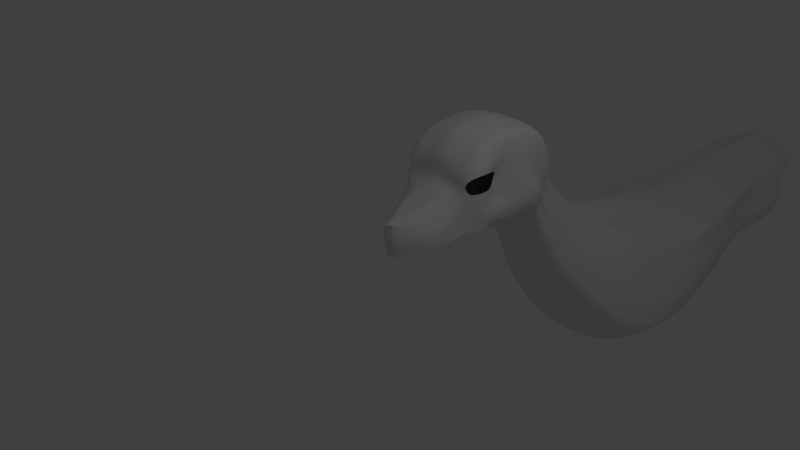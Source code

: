 # Source: statue.blend  (saved by Blender 2.67.0; exported with 4.5.12 LTS)
import bpy
from mathutils import Matrix  # noqa: F401  (used for matrix-valued properties, if any)

bpy.ops.wm.read_factory_settings(use_empty=True)
scene = bpy.context.scene
scene.name = 'Scene'

# ---- collections
col_collection_1 = bpy.data.collections.new('Collection 1'); scene.collection.children.link(col_collection_1)

# ---- world
world_world = bpy.data.worlds.new('World'); scene.world = world_world
world_world.color = (0.05088, 0.05088, 0.05088)
world_world.use_sun_shadow = False
world_world.sun_shadow_jitter_overblur = 0.0
world_world.cycles.sampling_method = 'MANUAL'
world_world.cycles.sample_map_resolution = 256

# ---- cameras
cam_camera = bpy.data.cameras.new('Camera')
cam_camera.clip_end = 100.0
cam_camera.lens = 35.0
cam_camera.sensor_width = 32.0
cam_camera.sensor_height = 18.0
cam_camera.ortho_scale = 7.314
cam_camera.dof.focus_distance = 0.0
cam_camera.dof.aperture_fstop = 128.0

# ---- lights
light_lamp = bpy.data.lights.new('Lamp', 'POINT')
light_lamp.transmission_factor = 0.0
light_lamp.cutoff_distance = 30.0
light_lamp.energy = 100.0
light_lamp.shadow_buffer_clip_start = 1.001
light_lamp.shadow_soft_size = 0.1
light_lamp.shadow_maximum_resolution = 0.006
light_lamp.use_absolute_resolution = True
light_lamp.cycles.use_multiple_importance_sampling = False

# ---- meshes
me_cube_001 = bpy.data.meshes.new('Cube.001')
me_cube_001.from_pydata([(0.5477, 1.161, 0.09406), (0.4834, 0.9867, 0.02468), (0.5477, 1.161, 0.6357), (0.4375, 0.7053, -0.01804), (0.0, 0.1974, -0.2002), (0.0, 0.2082, 0.3355), (0.0, 0.9867, 0.6031), (0.0, 0.7053, 0.4632), (0.4055, 0.9867, 0.4732), (0.3503, 0.7053, 0.3318), (0.4741, 0.9867, 0.1248), (0.4741, 0.9867, 0.326), (0.0, 1.161, 0.762), (0.4481, 0.7053, 0.2008), (0.4481, 0.7053, 0.06701), (0.0, 0.1446, 0.2365), (0.0, 0.1446, 0.03245), (0.5477, 1.161, 0.436), (0.5477, 1.161, 0.2729), (0.0, 0.4855, 0.4179), (0.2066, 0.9867, 0.6119), (0.3099, 1.161, 0.648), (0.1106, 0.4855, 0.3978), (0.2625, 0.425, 0.04925), (0.2625, 0.425, 0.16), (0.2572, 0.4514, -0.03413), (0.2136, 0.4855, 0.3134), (0.5374, 1.641, 0.6656), (0.3099, 2.133, 1.324), (0.3099, 1.474, 1.27), (0.6355, 1.225, 0.6357), (0.0, 0.2656, 0.3355), (0.179, 0.7053, 0.4756), (0.0, 2.133, 1.397), (0.5477, 2.133, 1.271), (0.0, 1.804, 1.375), (0.5477, 1.804, 1.249), (0.6058, 1.286, 1.005), (0.6058, 1.213, 0.8733), (0.6598, 1.472, 0.6357), (0.5477, 1.474, 1.226), (0.0, 1.474, 1.353), (0.6613, 1.533, 1.008), (0.6613, 1.461, 0.8882), (0.0, 1.218, 1.131), (0.4791, 1.218, 1.005), (0.5777, 1.659, 0.8594), (0.5777, 1.772, 0.9939), (0.3099, 1.218, 1.018), (0.3099, 1.146, 0.8493), (0.0, 1.146, 0.9632), (0.4791, 1.146, 0.7589), (0.5374, 1.641, 0.4659), (0.6355, 1.225, 0.436), (0.6598, 1.472, 0.436), (0.3099, 1.804, 1.328), (0.6038, 1.23, 0.09406), (0.6038, 1.23, 0.2729), (0.6598, 1.514, 0.07846), (0.7312, 1.514, 0.3071), (0.6259, 1.724, 0.1283), (0.6331, 1.724, 0.3071), (0.6001, 1.885, 0.6656), (0.5777, 1.902, 0.8594), (0.5777, 2.016, 0.9939), (0.6092, 1.901, 0.4203), (0.6338, 1.968, 0.1283), (0.6697, 1.968, 0.3071), (0.3761, 2.556, 1.272), (0.0, 2.562, 1.265), (0.6318, 2.537, 1.206), (0.6783, 2.227, 0.7069), (0.6566, 2.271, 0.8755), (0.6584, 2.392, 0.978), (0.739, 2.229, 0.5234), (0.7166, 2.221, 0.2197), (0.7469, 2.246, 0.3785), (0.3841, 2.787, 0.9284), (0.0, 2.853, 0.9527), (0.6042, 2.773, 0.8571), (0.6577, 2.445, 0.5058), (0.6504, 2.507, 0.634), (0.6536, 2.621, 0.6966), (0.7532, 2.417, 0.3662), (0.7101, 2.365, 0.1155), (0.7279, 2.41, 0.2408), (0.0, 1.891, -0.2745), (0.0, 2.135, -0.2725), (0.5277, 1.78, 0.006627), (0.4104, 1.836, -0.1418), (0.4272, 2.079, -0.1482), (0.6139, 2.024, 0.004027), (0.1068, 0.7089, -0.2104), (0.1068, 1.295, -0.1323), (0.4272, 0.9837, 0.07724), (0.2136, 1.012, -0.03085), (0.2136, 1.295, -0.03085), (0.2136, 1.579, -0.08377), (0.2423, 0.6997, -0.0008671), (0.2059, 0.7121, -0.109), (0.4186, 1.552, 0.02428), (0.4272, 1.268, 0.07724), (0.2136, 2.107, -0.2563), (0.2136, 1.863, -0.2498), (0.1068, 1.579, -0.1852), (0.1068, 1.012, -0.1323), (0.0, 0.7276, -0.2457), (0.0, 1.579, -0.2206), (0.0, 1.295, -0.1676), (0.0, 1.012, -0.1676), (0.1068, 1.877, -0.2616), (0.1068, 2.121, -0.2644), (0.0534, 0.6664, -0.2104), (0.0, 0.5619, -0.109), (0.0, 0.534, -0.0008671), (0.0, 0.6167, -0.2104), (0.197, 0.6296, -0.0008671), (0.1068, 0.6204, -0.109), (0.499, 1.537, 0.0712), (0.0, 2.241, -0.2449), (0.4307, 2.189, -0.09176), (0.6325, 2.15, 0.08723), (0.1978, 2.207, -0.2183), (0.08068, 2.224, -0.2316), (0.0, 2.444, -0.1903), (0.4151, 2.404, -0.09816), (0.5909, 2.356, 0.03242), (0.217, 2.426, -0.1879), (0.1197, 2.436, -0.1911), (0.2803, 3.357, -0.05815), (0.0, 3.345, 0.002599), (0.444, 3.332, -0.07885), (0.5705, 3.026, -0.2818), (0.5418, 3.095, -0.198), (0.485, 3.179, -0.1667), (0.5663, 2.977, -0.3731), (0.5483, 2.898, -0.5566), (0.5586, 2.953, -0.4705), (0.0, 2.914, -0.8279), (0.331, 2.893, -0.7337), (0.4599, 2.878, -0.6215), (0.1832, 2.897, -0.8119), (0.1092, 2.905, -0.8199), (0.629, 2.667, 0.4233), (0.6021, 2.762, 0.4511), (0.7075, 2.553, 0.2546), (0.6105, 2.598, 0.3398), (0.0, 2.487, -0.2046), (0.2243, 2.478, -0.1966), (0.6621, 2.47, 0.0659), (0.6723, 2.526, 0.1518), (0.4454, 2.466, -0.1107), (0.5739, 2.451, 0.001167), (0.3949, 2.929, 0.5811), (0.0, 2.978, 0.566), (0.298, 2.47, -0.1886), (0.5639, 2.903, 0.5422), (0.5173, 2.716, 0.2189), (0.5581, 2.707, 0.09212), (0.0, 2.649, -0.2807), (0.5071, 2.636, -0.0655), (0.3347, 2.633, -0.206), (0.2945, 3.001, 0.3389), (0.2174, 2.636, -0.268), (0.4914, 2.868, 0.2676), (0.5491, 2.738, 0.1525), (0.1587, 2.642, -0.2744), (0.5153, 2.68, 0.002826), (0.437, 2.621, -0.117), (0.0, 3.024, 0.3168), (0.4274, 2.981, 0.3135), (0.2734, 3.897, -0.5502), (0.0, 3.87, -0.4553), (0.4816, 3.859, -0.6374), (0.6346, 3.422, -0.8294), (0.5601, 3.53, -0.7398), (0.5126, 3.657, -0.7281), (0.6259, 3.336, -0.9304), (0.5964, 3.189, -1.138), (0.6127, 3.281, -1.046), (0.0, 3.145, -1.467), (0.3131, 3.141, -1.352), (0.4813, 3.149, -1.212), (0.1219, 3.126, -1.446), (0.02721, 3.136, -1.456), (0.5359, 4.405, -0.8766), (0.0, 4.378, -0.7074), (0.7442, 4.366, -0.909), (0.8971, 3.929, -1.505), (0.8615, 4.038, -1.234), (0.7751, 4.165, -1.109), (0.8885, 3.844, -1.614), (0.8589, 3.697, -1.825), (0.8752, 3.789, -1.732), (0.0, 3.653, -2.16), (0.5757, 3.648, -2.038), (0.7438, 3.657, -1.898), (0.3844, 3.634, -2.132), (0.2897, 3.643, -2.142), (0.6836, 5.131, -1.212), (0.0, 5.094, -0.8069), (0.9579, 5.079, -1.27), (1.159, 4.504, -1.951), (1.085, 4.647, -1.632), (1.082, 4.814, -1.494), (1.148, 4.391, -2.084), (1.109, 4.198, -2.358), (1.13, 4.319, -2.236), (0.0, 4.14, -2.908), (0.7359, 4.134, -2.639), (0.9574, 4.145, -2.455), (0.484, 4.115, -2.781), (0.3593, 4.127, -2.834), (0.8653, 5.759, -1.463), (0.0, 5.719, -1.029), (1.173, 5.702, -1.555), (1.399, 5.056, -2.361), (1.271, 5.217, -2.003), (1.219, 5.404, -1.848), (1.386, 4.93, -2.51), (1.342, 4.713, -2.819), (1.367, 4.849, -2.68), (0.0, 4.648, -3.403), (0.924, 4.641, -3.141), (1.172, 4.654, -2.944), (0.6415, 4.62, -3.295), (0.5016, 4.634, -3.349), (0.9594, 6.705, -1.47), (0.0, 6.666, -1.155), (1.256, 6.649, -1.558), (1.474, 6.026, -2.332), (1.422, 6.182, -1.987), (1.3, 6.362, -1.838), (1.462, 5.905, -2.476), (1.42, 5.696, -2.774), (1.443, 5.827, -2.641), (0.0, 5.632, -3.402), (1.016, 5.626, -3.136), (1.256, 5.638, -2.893), (0.7434, 5.605, -3.32), (0.6084, 5.619, -3.354), (0.792, 7.875, -1.604), (0.0, 7.842, -1.338), (1.043, 7.828, -1.679), (1.227, 7.302, -2.333), (1.198, 7.433, -2.041), (1.08, 7.586, -1.915), (1.217, 7.199, -2.455), (1.181, 7.022, -2.706), (1.201, 7.133, -2.593), (0.0, 6.969, -3.237), (0.8398, 6.963, -3.012), (1.042, 6.974, -2.806), (0.6094, 6.946, -3.167), (0.4953, 6.957, -3.196), (0.5032, 9.265, -1.425), (0.0, 9.234, -1.176), (0.7376, 9.221, -1.495), (0.9097, 8.729, -2.106), (0.7748, 8.852, -1.833), (0.7725, 8.994, -1.715), (0.9, 8.633, -2.219), (0.8668, 8.468, -2.454), (0.8852, 8.571, -2.349), (0.0, 8.418, -2.95), (0.548, 8.413, -2.74), (0.7372, 8.423, -2.548), (0.3327, 8.396, -2.885), (0.2261, 8.407, -2.912), (0.3061, 0.9867, 0.5426), (0.1033, 0.9867, 0.6075), (0.4288, 1.161, 0.6419), (0.1549, 1.161, 0.705), (0.1549, 1.474, 1.311), (0.4288, 1.474, 1.248), (0.1621, 0.4855, 0.3556), (0.2647, 0.7053, 0.4037), (0.05532, 0.4855, 0.4079), (0.0, 0.2369, 0.3355), (0.0895, 0.7053, 0.4694), (0.1549, 1.218, 1.074), (0.3945, 1.218, 1.011), (0.1549, 2.133, 1.361), (0.4288, 2.133, 1.298), (0.1549, 1.146, 0.9063), (0.3945, 1.146, 0.8041), (0.4288, 1.804, 1.288), (0.1549, 1.804, 1.351), (0.1881, 2.559, 1.268), (0.5039, 2.546, 1.239), (0.192, 2.82, 0.9406), (0.4942, 2.78, 0.8927), (0.1402, 3.351, -0.02778), (0.3622, 3.345, -0.0685), (0.1974, 2.954, 0.5736), (0.4794, 2.916, 0.5616), (0.1472, 3.013, 0.3279), (0.361, 2.991, 0.3262), (0.1367, 3.884, -0.5028), (0.3775, 3.878, -0.5938), (0.268, 4.391, -0.792), (0.64, 4.386, -0.8928), (0.3418, 5.113, -1.009), (0.8207, 5.105, -1.241), (0.4327, 5.739, -1.187), (1.019, 5.731, -1.509), (0.4797, 6.685, -1.312), (1.108, 6.677, -1.514), (0.396, 7.859, -1.471), (0.9174, 7.852, -1.641), (0.2516, 9.249, -1.3), (0.6204, 9.243, -1.46), (0.9396, 8.881, -2.462), (0.981, 9.136, -2.212), (0.8224, 9.692, -1.678), (0.8253, 9.491, -1.79), (0.7786, 8.804, -2.566), (0.5434, 8.749, -2.798), (0.0, 8.707, -3.057), (0.9625, 9.031, -2.357), (0.6335, 10.05, -1.423), (0.1752, 10.1, -1.229), (0.1435, 8.703, -3.008), (0.2759, 8.696, -2.972), (0.993, 9.279, -2.095), (0.7791, 10.02, -1.46), (0.0, 10.11, -1.074), (0.4879, 10.09, -1.385), (0.9321, 9.695, -2.455), (0.9726, 9.945, -2.21), (0.8173, 10.49, -1.687), (0.8201, 10.29, -1.796), (0.7743, 9.62, -2.557), (0.5439, 9.566, -2.784), (0.0, 9.525, -3.037), (0.9545, 9.842, -2.352), (0.6321, 10.84, -1.436), (0.1831, 10.89, -1.247), (0.152, 9.521, -2.99), (0.2818, 9.514, -2.955), (0.9844, 10.09, -2.095), (0.7748, 10.81, -1.473), (0.0, 10.9, -1.095), (0.4894, 10.88, -1.399)], [], [(11, 17, 2, 8), (24, 13, 9, 26), (13, 11, 8, 9), (25, 3, 14, 23), (10, 18, 17, 11), (1, 0, 18, 10), (23, 14, 13, 24), (3, 1, 10, 14), (14, 10, 11, 13), (279, 270, 6, 7), (270, 272, 12, 6), (15, 24, 26, 5), (16, 23, 24, 15), (269, 271, 21, 20), (276, 269, 20, 32), (277, 279, 7, 19), (4, 25, 23, 16), (275, 276, 32, 22), (278, 275, 22, 31), (285, 51, 45, 281), (286, 36, 34, 283), (287, 55, 28, 282), (271, 2, 51, 285), (284, 49, 48, 280), (281, 45, 40, 274), (272, 21, 49, 284), (280, 48, 29, 273), (45, 51, 38, 37), (37, 38, 43, 42), (42, 43, 46, 47), (274, 40, 36, 286), (273, 29, 55, 287), (42, 40, 45, 37), (47, 36, 40, 42), (2, 17, 53, 30), (39, 54, 52, 27), (30, 53, 54, 39), (278, 277, 19, 5), (18, 0, 56, 57), (57, 56, 58, 59), (59, 58, 60, 61), (53, 17, 18, 57), (59, 54, 53, 57), (54, 59, 61, 52), (27, 52, 65, 62), (47, 46, 63, 64), (61, 60, 66, 67), (46, 27, 62, 63), (52, 61, 67, 65), (36, 47, 64, 34), (67, 66, 75, 76), (63, 62, 71, 72), (282, 28, 68, 288), (62, 65, 74, 71), (34, 64, 73, 70), (65, 67, 76, 74), (283, 34, 70, 289), (64, 63, 72, 73), (289, 70, 79, 291), (72, 71, 80, 81), (70, 73, 82, 79), (288, 68, 77, 290), (71, 74, 83, 80), (74, 76, 85, 83), (73, 72, 81, 82), (76, 75, 84, 85), (111, 110, 86, 87), (66, 60, 88, 91), (91, 88, 89, 90), (103, 89, 100, 97), (95, 94, 98, 99), (90, 89, 103, 102), (97, 100, 101, 96), (96, 101, 94, 95), (93, 105, 109, 108), (104, 93, 108, 107), (96, 95, 105, 93), (105, 92, 106, 109), (97, 96, 93, 104), (95, 99, 92, 105), (102, 103, 110, 111), (97, 104, 110, 103), (110, 104, 107, 86), (112, 117, 113, 115), (117, 116, 114, 113), (92, 99, 117, 112), (99, 98, 116, 117), (92, 112, 106), (106, 112, 115), (58, 118, 88, 60), (100, 89, 88, 118), (102, 111, 123, 122), (91, 90, 120, 121), (90, 102, 122, 120), (111, 87, 119, 123), (66, 91, 121, 75), (122, 123, 128, 127), (123, 119, 124, 128), (121, 120, 125, 126), (120, 122, 127, 125), (75, 121, 126, 84), (164, 157, 133, 134), (165, 158, 135, 132), (157, 165, 132, 133), (166, 159, 138, 142), (167, 160, 136, 137), (168, 161, 139, 140), (158, 167, 137, 135), (296, 162, 129, 292), (161, 163, 141, 139), (170, 164, 134, 131), (297, 170, 131, 293), (160, 168, 140, 136), (163, 166, 142, 141), (82, 81, 143, 144), (80, 83, 145, 146), (81, 80, 146, 143), (128, 124, 147, 148), (85, 84, 149, 150), (126, 125, 151, 152), (83, 85, 150, 145), (290, 77, 153, 294), (125, 127, 155, 151), (79, 82, 144, 156), (291, 79, 156, 295), (84, 126, 152, 149), (127, 128, 148, 155), (144, 143, 157, 164), (146, 145, 158, 165), (143, 146, 165, 157), (148, 147, 159, 166), (150, 149, 160, 167), (152, 151, 161, 168), (145, 150, 167, 158), (294, 153, 162, 296), (151, 155, 163, 161), (156, 144, 164, 170), (295, 156, 170, 297), (149, 152, 168, 160), (155, 148, 166, 163), (141, 142, 184, 183), (137, 136, 178, 179), (136, 140, 182, 178), (135, 137, 179, 177), (292, 129, 171, 298), (131, 134, 176, 173), (293, 131, 173, 299), (142, 138, 180, 184), (134, 133, 175, 176), (140, 139, 181, 182), (132, 135, 177, 174), (139, 141, 183, 181), (133, 132, 174, 175), (181, 183, 197, 195), (175, 174, 188, 189), (183, 184, 198, 197), (179, 178, 192, 193), (178, 182, 196, 192), (177, 179, 193, 191), (298, 171, 185, 300), (173, 176, 190, 187), (299, 173, 187, 301), (184, 180, 194, 198), (176, 175, 189, 190), (182, 181, 195, 196), (174, 177, 191, 188), (195, 197, 211, 209), (189, 188, 202, 203), (197, 198, 212, 211), (193, 192, 206, 207), (192, 196, 210, 206), (191, 193, 207, 205), (300, 185, 199, 302), (187, 190, 204, 201), (301, 187, 201, 303), (198, 194, 208, 212), (190, 189, 203, 204), (196, 195, 209, 210), (188, 191, 205, 202), (212, 208, 222, 226), (204, 203, 217, 218), (210, 209, 223, 224), (202, 205, 219, 216), (209, 211, 225, 223), (203, 202, 216, 217), (211, 212, 226, 225), (207, 206, 220, 221), (206, 210, 224, 220), (205, 207, 221, 219), (302, 199, 213, 304), (201, 204, 218, 215), (303, 201, 215, 305), (220, 224, 238, 234), (219, 221, 235, 233), (304, 213, 227, 306), (215, 218, 232, 229), (305, 215, 229, 307), (226, 222, 236, 240), (218, 217, 231, 232), (224, 223, 237, 238), (216, 219, 233, 230), (223, 225, 239, 237), (217, 216, 230, 231), (225, 226, 240, 239), (221, 220, 234, 235), (306, 227, 241, 308), (229, 232, 246, 243), (307, 229, 243, 309), (240, 236, 250, 254), (232, 231, 245, 246), (238, 237, 251, 252), (230, 233, 247, 244), (237, 239, 253, 251), (231, 230, 244, 245), (239, 240, 254, 253), (235, 234, 248, 249), (234, 238, 252, 248), (233, 235, 249, 247), (251, 253, 267, 265), (245, 244, 258, 259), (253, 254, 268, 267), (249, 248, 262, 263), (248, 252, 266, 262), (247, 249, 263, 261), (308, 241, 255, 310), (243, 246, 260, 257), (309, 243, 257, 311), (254, 250, 264, 268), (246, 245, 259, 260), (252, 251, 265, 266), (244, 247, 261, 258), (32, 20, 270, 279), (20, 21, 272, 270), (8, 2, 271, 269), (9, 8, 269, 276), (22, 32, 279, 277), (26, 9, 276, 275), (5, 26, 275, 278), (49, 285, 281, 48), (55, 286, 283, 28), (35, 287, 282, 33), (21, 271, 285, 49), (50, 284, 280, 44), (48, 281, 274, 29), (12, 272, 284, 50), (44, 280, 273, 41), (29, 274, 286, 55), (41, 273, 287, 35), (31, 22, 277, 278), (33, 282, 288, 69), (28, 283, 289, 68), (68, 289, 291, 77), (69, 288, 290, 78), (169, 296, 292, 130), (162, 297, 293, 129), (78, 290, 294, 154), (77, 291, 295, 153), (154, 294, 296, 169), (153, 295, 297, 162), (130, 292, 298, 172), (129, 293, 299, 171), (172, 298, 300, 186), (171, 299, 301, 185), (186, 300, 302, 200), (185, 301, 303, 199), (200, 302, 304, 214), (199, 303, 305, 213), (214, 304, 306, 228), (213, 305, 307, 227), (228, 306, 308, 242), (227, 307, 309, 241), (242, 308, 310, 256), (241, 309, 311, 255), (256, 310, 321, 326), (260, 259, 315, 314), (255, 311, 320, 327), (310, 255, 327, 321), (266, 265, 317, 316), (258, 261, 313, 324), (263, 262, 312, 319), (259, 258, 324, 315), (257, 260, 314, 325), (262, 266, 316, 312), (267, 268, 322, 323), (265, 267, 323, 317), (268, 264, 318, 322), (261, 263, 319, 313), (311, 257, 325, 320), (313, 319, 335, 329), (320, 325, 341, 336), (312, 316, 332, 328), (323, 322, 338, 339), (326, 321, 337, 342), (327, 320, 336, 343), (316, 317, 333, 332), (314, 315, 331, 330), (322, 318, 334, 338), (325, 314, 330, 341), (317, 323, 339, 333), (319, 312, 328, 335), (315, 324, 340, 331), (324, 313, 329, 340), (321, 327, 343, 337)])
me_cube_001.use_remesh_preserve_volume = False
me_cube_001.use_remesh_preserve_attributes = False
me_cube_001.use_mirror_vertex_groups = False
me_cube_001.update()

# ---- objects
ob_cube = bpy.data.objects.new('Cube', me_cube_001)
ob_lamp = bpy.data.objects.new('Lamp', light_lamp)
ob_camera = bpy.data.objects.new('Camera', cam_camera)

# ---- transforms, parenting, visibility, modifiers, constraints
ob_cube.location = (0.0, 0.0, 0.0)
ob_cube.lineart.crease_threshold = 0.0
_m = ob_cube.modifiers.new('Mirror', 'MIRROR')
_m.use_clip = True
_m = ob_cube.modifiers.new('Subsurf', 'SUBSURF')
_m.uv_smooth = 'PRESERVE_CORNERS'
_m.quality = 2
_m.show_only_control_edges = False
ob_lamp.location = (4.076, 1.005, 5.904)
ob_lamp.rotation_euler = (0.6503, 0.05522, 1.866)
ob_lamp.lock_rotations_4d = False
ob_lamp.empty_display_type = 'ARROWS'
ob_lamp.color = (0.0, 0.0, 0.0, 0.0)
ob_lamp.lineart.crease_threshold = 0.0
ob_camera.location = (7.481, -6.508, 5.344)
ob_camera.rotation_euler = (1.109, 0.01082, 0.8149)
ob_camera.lock_rotations_4d = False
ob_camera.empty_display_type = 'ARROWS'
ob_camera.color = (0.0, 0.0, 0.0, 0.0)
ob_camera.display_type = 'WIRE'
ob_camera.lineart.crease_threshold = 0.0

# ---- collection membership
col_collection_1.objects.link(ob_cube)
col_collection_1.objects.link(ob_lamp)
col_collection_1.objects.link(ob_camera)

# ---- scene / render settings (as saved in the file)
scene.camera = ob_camera
scene.frame_start = 1; scene.frame_end = 250; scene.frame_set(1)
scene.render.engine = 'BLENDER_EEVEE_NEXT'
scene.render.image_settings.color_mode = 'RGB'
scene.render.image_settings.compression = 90
scene.render.resolution_percentage = 50
scene.render.dither_intensity = 0.0
scene.cycles.use_denoising = False
scene.cycles.samples = 10
scene.cycles.sampling_pattern = 'TABULATED_SOBOL'
scene.cycles.light_sampling_threshold = 0.0
scene.cycles.use_adaptive_sampling = False
scene.cycles.use_light_tree = False
scene.cycles.blur_glossy = 0.0
scene.cycles.volume_bounces = 1
scene.cycles.pixel_filter_type = 'GAUSSIAN'
scene.cycles.sample_clamp_indirect = 0.0
scene.view_settings.view_transform = 'Standard'
bpy.context.view_layer.update()
